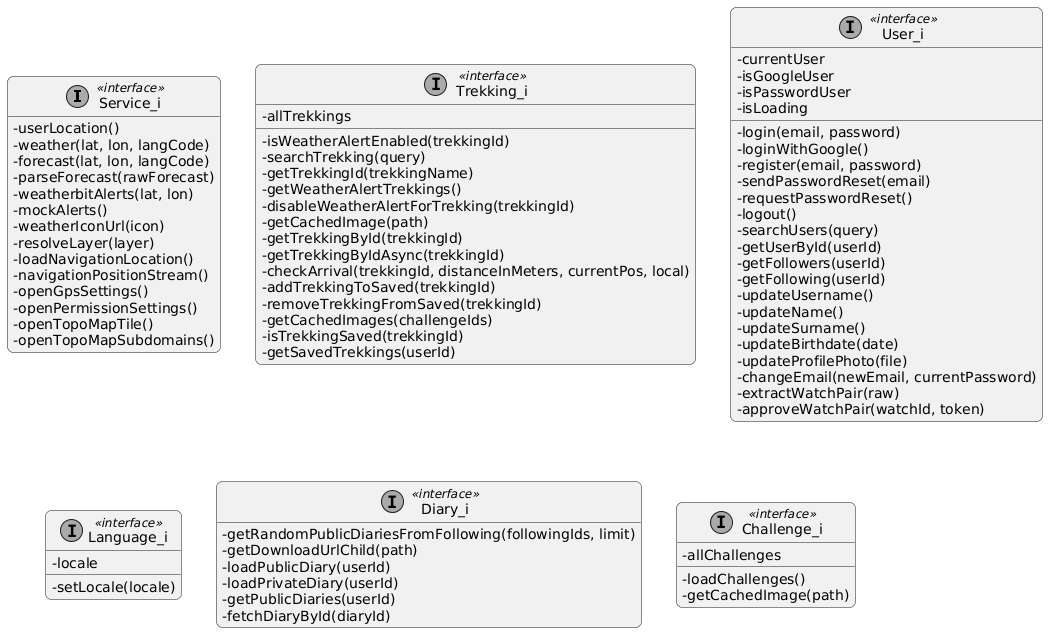

The diagram above was rendered by PlantUML. Its source (embedded in the PNG):
@startuml
skinparam classAttributeIconSize 0
skinparam shadowing false
skinparam linetype ortho
skinparam roundcorner 12

hide empty members

class "Service_i"  << (I,#aaaaaa) >> <<interface>> {
  - userLocation()
  - weather(lat, lon, langCode)
  - forecast(lat, lon, langCode)
  - parseForecast(rawForecast)
  - weatherbitAlerts(lat, lon)
  - mockAlerts()
  - weatherIconUrl(icon)
  - resolveLayer(layer)
  - loadNavigationLocation()
  - navigationPositionStream()
  - openGpsSettings()
  - openPermissionSettings()
  - openTopoMapTile()
  - openTopoMapSubdomains()
}

class "Trekking_i" as TrekkingI << (I,#aaaaaa) >> <<interface>> {
  - allTrekkings
  - isWeatherAlertEnabled(trekkingId)
  - searchTrekking(query)
  - getTrekkingId(trekkingName)
  - getWeatherAlertTrekkings()
  - disableWeatherAlertForTrekking(trekkingId)
  - getCachedImage(path)
  - getTrekkingById(trekkingId)
  - getTrekkingByIdAsync(trekkingId)
  - checkArrival(trekkingId, distanceInMeters, currentPos, local)
  - addTrekkingToSaved(trekkingId)
  - removeTrekkingFromSaved(trekkingId)
  - getCachedImages(challengeIds)
  - isTrekkingSaved(trekkingId)
  - getSavedTrekkings(userId)
}

class "User_i" as UserI << (I,#aaaaaa) >> <<interface>> {
  - login(email, password)
  - loginWithGoogle()
  - register(email, password)
  - sendPasswordReset(email)
  - requestPasswordReset()
  - logout()
  - searchUsers(query)
  - getUserById(userId)
  - getFollowers(userId)
  - getFollowing(userId)
  - updateUsername()
  - updateName()
  - updateSurname()
  - updateBirthdate(date)
  - updateProfilePhoto(file)
  - changeEmail(newEmail, currentPassword)
  - extractWatchPair(raw)
  - approveWatchPair(watchId, token)
  - currentUser
  - isGoogleUser
  - isPasswordUser
  - isLoading
}

class "Language_i" as LanguageI << (I,#aaaaaa) >> <<interface>> {
  - locale
  - setLocale(locale)
}

class "Diary_i" as DiaryI << (I,#aaaaaa) >> <<interface>> {
  - getRandomPublicDiariesFromFollowing(followingIds, limit)
  - getDownloadUrlChild(path)
  - loadPublicDiary(userId)
  - loadPrivateDiary(userId)
  - getPublicDiaries(userId)
  - fetchDiaryById(diaryId)
}

class "Challenge_i" as ChallengeI << (I,#aaaaaa) >> <<interface>> {
  - loadChallenges()
  - allChallenges
  - getCachedImage(path)
}
@enduml